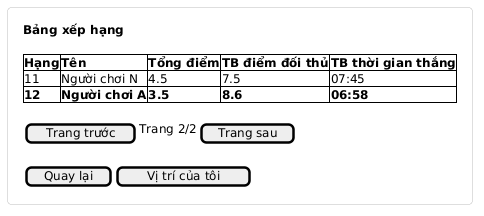

The diagram above was rendered by PlantUML. Its source (embedded in the PNG):
@startuml
skinparam shadowing false
skinparam defaultFontSize 12
skinparam defaultFontColor #333333
skinparam rectangle {
  BackgroundColor #FFFFFF
  BorderColor #BDBDBD
  RoundCorner 8
}

rectangle Ranking [
{{salt
{
  <b>Bảng xếp hạng
  .
  {#
    <b>Hạng | <b>Tên | <b>Tổng điểm | <b>TB điểm đối thủ | <b>TB thời gian thắng
    11 | Người chơi N | 4.5 | 7.5 | 07:45
    <b>12 | <b>Người chơi A | <b>3.5 | <b>8.6 | <b>06:58
  }
  .
  { [ Trang trước ] | Trang 2/2 | [ Trang sau ] }
  .
  { [ Quay lại ] | [ Vị trí của tôi ] }
}
}}
]
@enduml